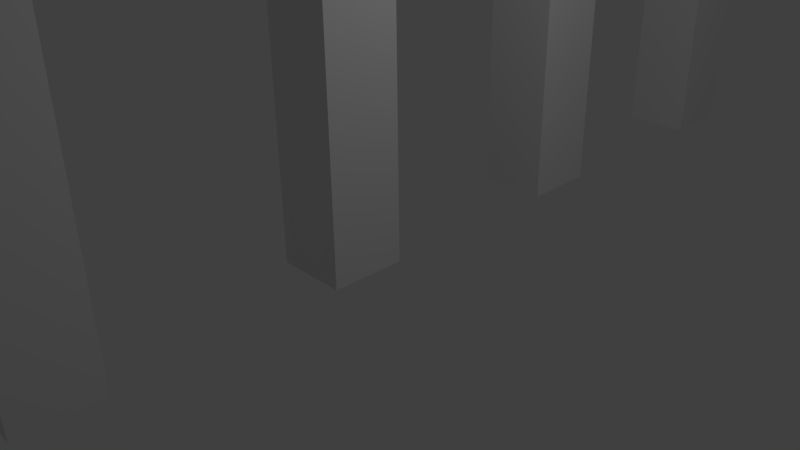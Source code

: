 # Source: justDakataThings.blend  (saved by Blender 2.74.0; exported with 4.5.12 LTS)
import bpy
from mathutils import Matrix  # noqa: F401  (used for matrix-valued properties, if any)

bpy.ops.wm.read_factory_settings(use_empty=True)
scene = bpy.context.scene
scene.name = 'Scene'

# ---- collections
col_collection_1 = bpy.data.collections.new('Collection 1'); scene.collection.children.link(col_collection_1)

# ---- materials (node trees are filled in below, after node groups)
mat_justdatakathings = bpy.data.materials.new('JustDatakaThings')
mat_justdatakathings.alpha_threshold = 0.0
mat_justdatakathings.use_transparent_shadow = False
mat_justdatakathings.roughness = 0.5

# ---- material node trees

# ---- world
world_world = bpy.data.worlds.new('World'); scene.world = world_world
world_world.color = (0.05088, 0.05088, 0.05088)
world_world.use_sun_shadow = False
world_world.sun_shadow_jitter_overblur = 0.0
world_world.cycles.sampling_method = 'MANUAL'
world_world.cycles.sample_map_resolution = 256

# ---- cameras
cam_camera = bpy.data.cameras.new('Camera')
cam_camera.clip_end = 100.0
cam_camera.lens = 35.0
cam_camera.sensor_width = 32.0
cam_camera.sensor_height = 18.0
cam_camera.ortho_scale = 7.314
cam_camera.dof.focus_distance = 0.0
cam_camera.dof.aperture_fstop = 128.0

# ---- lights
light_lamp = bpy.data.lights.new('Lamp', 'POINT')
light_lamp.transmission_factor = 0.0
light_lamp.cutoff_distance = 30.0
light_lamp.energy = 100.0
light_lamp.shadow_buffer_clip_start = 1.001
light_lamp.shadow_soft_size = 0.1
light_lamp.shadow_maximum_resolution = 0.006
light_lamp.use_absolute_resolution = True
light_lamp.cycles.use_multiple_importance_sampling = False

# ---- meshes
me_grid = bpy.data.meshes.new('Grid')
me_grid.from_pydata([(-50.66, -0.371, 1.034), (-50.66, -0.371, 7.76), (-51.69, -0.371, 7.76), (-51.69, -0.371, 1.032), (-51.69, -0.371, 0.001949), (-54.09, -0.371, 1.032), (-54.09, -0.371, 0.001949), (-48.67, -0.371, 1.027), (-48.67, -0.371, 7.76), (-49.71, -0.371, 7.76), (-49.71, -0.371, 1.028), (-45.59, -0.371, 1.029), (-45.59, -0.371, 7.76), (-46.62, -0.371, 7.76), (-46.62, -0.371, 1.031), (-48.66, -0.371, -0.001691), (-46.62, -0.371, -0.00169), (-43.31, -0.371, 4.362), (-43.31, -0.371, 6.728), (-44.34, -0.371, 6.728), (-44.35, -0.371, 4.362), (-40.34, -0.371, 6.728), (-41.37, -0.371, 6.728), (-41.37, -0.371, 7.758), (-43.31, -0.371, 7.76), (-43.31, -0.371, 3.332), (-41.38, -0.371, 3.329), (-41.38, -0.371, 4.362), (-36.42, -0.371, -0.002581), (-41.38, -0.371, 0.003496), (-41.38, -0.371, 1.031), (-40.35, -0.371, 1.031), (-40.34, -0.371, 3.326), (-37.45, -0.371, 6.692), (-44.37, -0.371, 1.033), (-43.34, -0.371, 1.033), (-43.34, -0.371, 0.002912), (-36.42, -0.371, 6.692), (-37.45, -0.371, -0.001365), (-39.59, -0.371, 6.692), (-34.28, -0.371, 7.722), (-34.28, -0.371, 6.692), (-39.59, -0.371, 7.724), (-27.94, -0.371, 7.755), (-37.45, -0.371, 7.723), (-36.42, -0.371, 7.723), (-20.86, -0.371, 6.717), (-28.98, -0.371, 7.754), (-21.89, -0.371, 6.717), (-24.99, -0.371, 6.717), (-27.94, -0.371, 6.719), (-24.99, -0.371, 7.748), (-27.94, -0.371, 1.012), (-23.96, -0.371, 6.717), (-28.98, -0.371, 6.721), (-20.86, -0.371, 0.01655), (-28.98, -0.371, 1.012), (-21.89, -0.371, 0.007433), (-24.99, -0.371, -0.02527), (-27.94, -0.371, -0.02372), (-24.99, -0.371, 1.005), (-23.96, -0.371, 1.003), (-28.98, -0.371, -0.02153), (-20.86, -0.371, 7.751), (-17.99, -0.371, 6.717), (-17.99, -0.371, 7.751), (-16.96, -0.371, 6.717), (-20.86, -0.371, 4.356), (-20.86, -0.371, 3.505), (-17.97, -0.371, 4.356), (-17.97, -0.371, 3.505), (-17.97, -0.371, 0.001935), (-16.96, -0.371, -0.0005009), (-14.93, -0.371, 7.982), (-13.9, -0.371, 7.982), (-14.93, -0.371, 0.001935), (-13.9, -0.371, -0.0005009), (-13.9, -0.371, 4.537), (-14.93, -0.371, 4.538), (-13.9, -0.371, 3.464), (-14.93, -0.371, 3.466), (-10.36, -0.371, 3.464), (-10.36, -0.371, 4.537), (-11.43, -0.371, 3.464), (-11.43, -0.371, 4.537), (-10.36, -0.371, 8.007), (-11.43, -0.371, 8.007), (-10.36, -0.371, -0.006492), (-11.43, -0.371, -0.006492), (-10.89, -0.371, 4.0), (-7.737, -0.371, 6.717), (-8.77, -0.371, 6.717), (-7.737, -0.371, 0.01655), (-8.77, -0.371, 0.007433), (-7.737, -0.371, 7.751), (-4.875, -0.371, 6.717), (-4.875, -0.371, 7.751), (-3.838, -0.371, 6.717), (-7.737, -0.371, 4.356), (-7.737, -0.371, 3.505), (-4.847, -0.371, 4.356), (-4.847, -0.371, 3.505), (-4.847, -0.371, 0.001935), (-3.838, -0.371, -0.0005009), (20.55, -0.371, 7.982), (0.1062, -0.371, -0.002581), (-0.9203, -0.371, 6.692), (0.1067, -0.371, 6.692), (-0.9259, -0.371, -0.001365), (-3.063, -0.371, 6.692), (2.243, -0.371, 7.722), (2.243, -0.371, 6.692), (-3.062, -0.371, 7.724), (-0.9196, -0.371, 7.723), (0.1072, -0.371, 7.723), (3.9, -0.371, 6.717), (2.866, -0.371, 6.717), (3.9, -0.371, 0.01655), (2.866, -0.371, 0.007433), (3.9, -0.371, 7.751), (6.762, -0.371, 6.717), (6.762, -0.371, 7.751), (7.798, -0.371, 6.717), (3.9, -0.371, 4.356), (3.9, -0.371, 3.505), (6.789, -0.371, 4.356), (6.789, -0.371, 3.505), (6.789, -0.371, 0.001935), (7.798, -0.371, -0.0005009), (19.52, -0.371, 7.982), (16.05, -0.371, -0.002581), (15.03, -0.371, 6.692), (16.05, -0.371, 6.692), (15.02, -0.371, -0.001365), (12.88, -0.371, 6.692), (18.19, -0.371, 7.722), (18.19, -0.371, 6.692), (12.88, -0.371, 7.724), (15.03, -0.371, 7.723), (16.05, -0.371, 7.723), (19.52, -0.371, 0.001935), (20.55, -0.371, -0.0005009), (20.55, -0.371, 4.537), (20.55, -0.371, 3.464), (23.02, -0.371, 3.464), (23.02, -0.371, 4.537), (24.1, -0.371, 8.007), (23.02, -0.371, 8.007), (24.09, -0.371, -0.006492), (23.02, -0.371, -0.006492), (28.67, -0.371, 3.887), (27.64, -0.371, 6.692), (28.67, -0.371, 6.692), (27.64, -0.371, 3.888), (25.5, -0.371, 6.692), (30.81, -0.371, 7.722), (30.81, -0.371, 6.692), (25.5, -0.371, 7.724), (27.65, -0.371, 7.723), (28.67, -0.371, 7.723), (31.54, -0.371, 7.982), (28.67, -0.371, 1.083), (27.64, -0.371, 1.083), (32.57, -0.371, 7.982), (30.81, -0.371, 1.083), (25.51, -0.371, 0.05297), (25.51, -0.371, 1.083), (30.81, -0.371, 0.05138), (28.67, -0.371, 0.05202), (27.64, -0.371, 0.05233), (31.54, -0.371, 0.001935), (32.57, -0.371, -0.0005009), (35.04, -0.371, -0.006492), (36.11, -0.371, 8.007), (35.04, -0.371, 8.007), (36.11, -0.371, -0.006492), (35.04, -0.371, 2.423), (32.57, -0.371, 5.596), (38.26, -0.371, 4.593), (39.33, -0.371, 8.007), (39.33, -0.371, 4.593), (42.89, -0.371, 8.007), (42.89, -0.371, 7.133), (39.33, -0.371, 7.132), (43.79, -0.371, 7.133), (38.26, -0.371, 7.131), (39.33, -0.371, -0.01136), (42.89, -0.371, 3.358), (42.89, -0.371, -0.01136), (42.89, -0.371, 0.8635), (39.33, -0.371, 0.864), (43.79, -0.371, 0.8635), (38.26, -0.371, 0.8648), (43.79, -0.371, 3.358), (42.89, -0.371, 4.268), (40.66, -0.371, 3.358), (40.66, -0.371, 4.268), (46.02, -0.371, 4.362), (46.02, -0.371, 6.728), (44.99, -0.371, 6.728), (44.98, -0.371, 4.362), (48.98, -0.371, 6.728), (47.96, -0.371, 6.728), (47.96, -0.371, 7.758), (46.02, -0.371, 7.76), (46.02, -0.371, 3.332), (47.95, -0.371, 3.329), (47.95, -0.371, 4.362), (47.95, -0.371, 0.003496), (47.95, -0.371, 1.031), (48.98, -0.371, 1.031), (48.98, -0.371, 3.326), (44.96, -0.371, 1.033), (45.99, -0.371, 1.033), (45.99, -0.371, 0.002912), (-50.66, 0.6116, 1.034), (-50.66, 0.6116, 7.76), (-51.69, 0.6116, 7.76), (-51.69, 0.6116, 1.032), (-51.69, 0.6116, 0.001949), (-54.09, 0.6116, 1.032), (-54.09, 0.6116, 0.001949), (-48.67, 0.6116, 1.027), (-48.67, 0.6116, 7.76), (-49.71, 0.6116, 7.76), (-49.71, 0.6116, 1.028), (-45.59, 0.6116, 1.029), (-45.59, 0.6116, 7.76), (-46.62, 0.6116, 7.76), (-46.62, 0.6116, 1.031), (-48.66, 0.6116, -0.001691), (-46.62, 0.6116, -0.00169), (-43.31, 0.6116, 4.362), (-43.31, 0.6116, 6.728), (-44.34, 0.6116, 6.728), (-44.35, 0.6116, 4.362), (-40.34, 0.6116, 6.728), (-41.37, 0.6116, 6.728), (-41.37, 0.6116, 7.758), (-43.31, 0.6116, 7.76), (-43.31, 0.6116, 3.332), (-41.38, 0.6116, 3.329), (-41.38, 0.6116, 4.362), (-36.42, 0.6116, -0.002581), (-41.38, 0.6116, 0.003496), (-41.38, 0.6116, 1.031), (-40.35, 0.6116, 1.031), (-40.34, 0.6116, 3.326), (-37.45, 0.6116, 6.692), (-44.37, 0.6116, 1.033), (-43.34, 0.6116, 1.033), (-43.34, 0.6116, 0.002912), (-36.42, 0.6116, 6.692), (-37.45, 0.6116, -0.001365), (-39.59, 0.6116, 6.692), (-34.28, 0.6116, 7.722), (-34.28, 0.6116, 6.692), (-39.59, 0.6116, 7.724), (-27.94, 0.6116, 7.755), (-37.45, 0.6116, 7.723), (-36.42, 0.6116, 7.723), (-20.86, 0.6116, 6.717), (-28.98, 0.6116, 7.754), (-21.89, 0.6116, 6.717), (-24.99, 0.6116, 6.717), (-27.94, 0.6116, 6.719), (-24.99, 0.6116, 7.748), (-27.94, 0.6116, 1.012), (-23.96, 0.6116, 6.717), (-28.98, 0.6116, 6.721), (-20.86, 0.6116, 0.01655), (-28.98, 0.6116, 1.012), (-21.89, 0.6116, 0.007433), (-24.99, 0.6116, -0.02527), (-27.94, 0.6116, -0.02372), (-24.99, 0.6116, 1.005), (-23.96, 0.6116, 1.003), (-28.98, 0.6116, -0.02153), (-20.86, 0.6116, 7.751), (-17.99, 0.6116, 6.717), (-17.99, 0.6116, 7.751), (-16.96, 0.6116, 6.717), (-20.86, 0.6116, 4.356), (-20.86, 0.6116, 3.505), (-17.97, 0.6116, 4.356), (-17.97, 0.6116, 3.505), (-17.97, 0.6116, 0.001935), (-16.96, 0.6116, -0.0005009), (-14.93, 0.6116, 7.982), (-13.9, 0.6116, 7.982), (-14.93, 0.6116, 0.001935), (-13.9, 0.6116, -0.0005009), (-13.9, 0.6116, 4.537), (-14.93, 0.6116, 4.538), (-13.9, 0.6116, 3.464), (-14.93, 0.6116, 3.466), (-10.36, 0.6116, 3.464), (-10.36, 0.6116, 4.537), (-11.43, 0.6116, 3.464), (-11.43, 0.6116, 4.537), (-10.36, 0.6116, 8.007), (-11.43, 0.6116, 8.007), (-10.36, 0.6116, -0.006492), (-11.43, 0.6116, -0.006492), (-10.89, 0.6116, 4.0), (-7.737, 0.6116, 6.717), (-8.77, 0.6116, 6.717), (-7.737, 0.6116, 0.01655), (-8.77, 0.6116, 0.007433), (-7.737, 0.6116, 7.751), (-4.875, 0.6116, 6.717), (-4.875, 0.6116, 7.751), (-3.838, 0.6116, 6.717), (-7.737, 0.6116, 4.356), (-7.737, 0.6116, 3.505), (-4.847, 0.6116, 4.356), (-4.847, 0.6116, 3.505), (-4.847, 0.6116, 0.001935), (-3.838, 0.6116, -0.0005009), (20.55, 0.6116, 7.982), (0.1062, 0.6116, -0.002581), (-0.9203, 0.6116, 6.692), (0.1067, 0.6116, 6.692), (-0.9259, 0.6116, -0.001365), (-3.063, 0.6116, 6.692), (2.243, 0.6116, 7.722), (2.243, 0.6116, 6.692), (-3.062, 0.6116, 7.724), (-0.9196, 0.6116, 7.723), (0.1072, 0.6116, 7.723), (3.9, 0.6116, 6.717), (2.866, 0.6116, 6.717), (3.9, 0.6116, 0.01655), (2.866, 0.6116, 0.007433), (3.9, 0.6116, 7.751), (6.762, 0.6116, 6.717), (6.762, 0.6116, 7.751), (7.798, 0.6116, 6.717), (3.9, 0.6116, 4.356), (3.9, 0.6116, 3.505), (6.789, 0.6116, 4.356), (6.789, 0.6116, 3.505), (6.789, 0.6116, 0.001935), (7.798, 0.6116, -0.0005009), (19.52, 0.6116, 7.982), (16.05, 0.6116, -0.002581), (15.03, 0.6116, 6.692), (16.05, 0.6116, 6.692), (15.02, 0.6116, -0.001365), (12.88, 0.6116, 6.692), (18.19, 0.6116, 7.722), (18.19, 0.6116, 6.692), (12.88, 0.6116, 7.724), (15.03, 0.6116, 7.723), (16.05, 0.6116, 7.723), (19.52, 0.6116, 0.001935), (20.55, 0.6116, -0.0005009), (20.55, 0.6116, 4.537), (20.55, 0.6116, 3.464), (23.02, 0.6116, 3.464), (23.02, 0.6116, 4.537), (24.1, 0.6116, 8.007), (23.02, 0.6116, 8.007), (24.09, 0.6116, -0.006492), (23.02, 0.6116, -0.006492), (28.67, 0.6116, 3.887), (27.64, 0.6116, 6.692), (28.67, 0.6116, 6.692), (27.64, 0.6116, 3.888), (25.5, 0.6116, 6.692), (30.81, 0.6116, 7.722), (30.81, 0.6116, 6.692), (25.5, 0.6116, 7.724), (27.65, 0.6116, 7.723), (28.67, 0.6116, 7.723), (31.54, 0.6116, 7.982), (28.67, 0.6116, 1.083), (27.64, 0.6116, 1.083), (32.57, 0.6116, 7.982), (30.81, 0.6116, 1.083), (25.51, 0.6116, 0.05297), (25.51, 0.6116, 1.083), (30.81, 0.6116, 0.05138), (28.67, 0.6116, 0.05202), (27.64, 0.6116, 0.05233), (31.54, 0.6116, 0.001935), (32.57, 0.6116, -0.0005009), (35.04, 0.6116, -0.006492), (36.11, 0.6116, 8.007), (35.04, 0.6116, 8.007), (36.11, 0.6116, -0.006492), (35.04, 0.6116, 2.423), (32.57, 0.6116, 5.596), (38.26, 0.6116, 4.593), (39.33, 0.6116, 8.007), (39.33, 0.6116, 4.593), (42.89, 0.6116, 8.007), (42.89, 0.6116, 7.133), (39.33, 0.6116, 7.132), (43.79, 0.6116, 7.133), (38.26, 0.6116, 7.131), (39.33, 0.6116, -0.01136), (42.89, 0.6116, 3.358), (42.89, 0.6116, -0.01136), (42.89, 0.6116, 0.8635), (39.33, 0.6116, 0.864), (43.79, 0.6116, 0.8635), (38.26, 0.6116, 0.8648), (43.79, 0.6116, 3.358), (42.89, 0.6116, 4.268), (40.66, 0.6116, 3.358), (40.66, 0.6116, 4.268), (46.02, 0.6116, 4.362), (46.02, 0.6116, 6.728), (44.99, 0.6116, 6.728), (44.98, 0.6116, 4.362), (48.98, 0.6116, 6.728), (47.96, 0.6116, 6.728), (47.96, 0.6116, 7.758), (46.02, 0.6116, 7.76), (46.02, 0.6116, 3.332), (47.95, 0.6116, 3.329), (47.95, 0.6116, 4.362), (47.95, 0.6116, 0.003496), (47.95, 0.6116, 1.031), (48.98, 0.6116, 1.031), (48.98, 0.6116, 3.326), (44.96, 0.6116, 1.033), (45.99, 0.6116, 1.033), (45.99, 0.6116, 0.002912)], [], [(4, 0, 3), (3, 5, 6, 4), (0, 1, 2, 3), (7, 8, 9, 10), (11, 12, 13, 14), (7, 10, 15), (14, 16, 11), (15, 16, 14, 7), (17, 18, 19, 20), (18, 24, 19), (18, 22, 23, 24), (22, 21, 23), (17, 20, 25), (26, 32, 27), (26, 30, 31, 32), (30, 29, 31), (30, 35, 36, 29), (35, 34, 36), (25, 26, 27, 17), (28, 37, 33, 38), (58, 61, 60), (33, 37, 45, 44), (37, 41, 40, 45), (39, 33, 44, 42), (59, 58, 60, 52), (49, 53, 51), (50, 49, 51, 43), (50, 43, 47, 54), (57, 55, 68, 67, 46, 48), (59, 52, 56, 62), (60, 61, 53, 49), (50, 54, 56, 52), (46, 63, 48), (46, 64, 65, 63), (65, 64, 66), (66, 64, 69, 70, 71, 72), (68, 70, 69, 67), (79, 80, 75, 76), (74, 73, 78, 77), (77, 78, 80, 79), (90, 94, 91), (79, 83, 84, 77), (93, 92, 99, 98, 90, 91), (82, 85, 86, 84), (83, 88, 87, 81), (82, 84, 83, 81, 89), (90, 95, 96, 94), (96, 95, 97), (97, 95, 100, 101, 102, 103), (99, 101, 100, 98), (105, 107, 106, 108), (106, 107, 114, 113), (107, 111, 110, 114), (109, 106, 113, 112), (115, 119, 116), (118, 117, 124, 123, 115, 116), (115, 120, 121, 119), (121, 120, 122), (122, 120, 125, 126, 127, 128), (124, 126, 125, 123), (130, 132, 131, 133), (131, 132, 139, 138), (132, 136, 135, 139), (134, 131, 138, 137), (142, 104, 129, 140, 141, 143), (143, 144, 145, 142), (146, 147, 145, 144, 149, 148), (150, 152, 151, 153), (151, 152, 159, 158), (152, 156, 155, 159), (154, 151, 158, 157), (153, 162, 161, 150), (161, 162, 169, 168), (162, 166, 165, 169), (164, 161, 168, 167), (163, 160, 170, 171, 177), (173, 174, 176, 172, 175), (176, 163, 177, 172), (179, 185, 178, 180, 183), (181, 179, 183, 182), (182, 184, 181), (188, 189, 190, 186), (189, 188, 191), (191, 193, 187, 189), (186, 190, 180, 178, 192), (193, 194, 187), (194, 196, 195, 187), (197, 198, 199, 200), (198, 204, 199), (198, 202, 203, 204), (202, 201, 203), (197, 200, 205), (206, 211, 207), (206, 209, 210, 211), (209, 208, 210), (209, 213, 214, 208), (213, 212, 214), (205, 206, 207, 197), (219, 218, 215), (218, 219, 221, 220), (215, 218, 217, 216), (222, 225, 224, 223), (226, 229, 228, 227), (222, 230, 225), (229, 226, 231), (230, 222, 229, 231), (232, 235, 234, 233), (233, 234, 239), (233, 239, 238, 237), (237, 238, 236), (232, 240, 235), (241, 242, 247), (241, 247, 246, 245), (245, 246, 244), (245, 244, 251, 250), (250, 251, 249), (240, 232, 242, 241), (243, 253, 248, 252), (273, 275, 276), (248, 259, 260, 252), (252, 260, 255, 256), (254, 257, 259, 248), (274, 267, 275, 273), (264, 266, 268), (265, 258, 266, 264), (265, 269, 262, 258), (272, 263, 261, 282, 283, 270), (274, 277, 271, 267), (275, 264, 268, 276), (265, 267, 271, 269), (261, 263, 278), (261, 278, 280, 279), (280, 281, 279), (281, 287, 286, 285, 284, 279), (283, 282, 284, 285), (294, 291, 290, 295), (289, 292, 293, 288), (292, 294, 295, 293), (305, 306, 309), (294, 292, 299, 298), (308, 306, 305, 313, 314, 307), (297, 299, 301, 300), (298, 296, 302, 303), (297, 304, 296, 298, 299), (305, 309, 311, 310), (311, 312, 310), (312, 318, 317, 316, 315, 310), (314, 313, 315, 316), (320, 323, 321, 322), (321, 328, 329, 322), (322, 329, 325, 326), (324, 327, 328, 321), (330, 331, 334), (333, 331, 330, 338, 339, 332), (330, 334, 336, 335), (336, 337, 335), (337, 343, 342, 341, 340, 335), (339, 338, 340, 341), (345, 348, 346, 347), (346, 353, 354, 347), (347, 354, 350, 351), (349, 352, 353, 346), (357, 358, 356, 355, 344, 319), (358, 357, 360, 359), (361, 363, 364, 359, 360, 362), (365, 368, 366, 367), (366, 373, 374, 367), (367, 374, 370, 371), (369, 372, 373, 366), (368, 365, 376, 377), (376, 383, 384, 377), (377, 384, 380, 381), (379, 382, 383, 376), (378, 392, 386, 385, 375), (388, 390, 387, 391, 389), (391, 387, 392, 378), (394, 398, 395, 393, 400), (396, 397, 398, 394), (397, 396, 399), (403, 401, 405, 404), (404, 406, 403), (406, 404, 402, 408), (401, 407, 393, 395, 405), (408, 402, 409), (409, 402, 410, 411), (412, 415, 414, 413), (413, 414, 419), (413, 419, 418, 417), (417, 418, 416), (412, 420, 415), (421, 422, 426), (421, 426, 425, 424), (424, 425, 423), (424, 423, 429, 428), (428, 429, 427), (420, 412, 422, 421), (140, 355, 356, 141), (39, 254, 248, 33), (209, 424, 428, 213), (197, 412, 413, 198), (11, 226, 227, 12), (100, 315, 313, 98), (161, 376, 365, 150), (46, 261, 279, 64), (141, 356, 358, 143), (32, 247, 242, 27), (122, 337, 336, 121), (12, 227, 228, 13), (95, 310, 315, 100), (84, 299, 292, 77), (183, 398, 397, 182), (65, 280, 278, 63), (170, 385, 386, 171), (142, 357, 319, 104), (31, 246, 247, 32), (123, 338, 330, 115), (102, 317, 318, 103), (79, 294, 298, 83), (179, 394, 400, 185), (166, 381, 380, 165), (49, 264, 275, 60), (26, 241, 245, 30), (116, 331, 333, 118), (13, 228, 229, 14), (101, 316, 317, 102), (199, 414, 415, 200), (180, 395, 398, 183), (66, 281, 280, 65), (167, 382, 379, 164), (56, 271, 277, 62), (129, 344, 355, 140), (15, 230, 231, 16), (103, 318, 312, 97), (202, 417, 416, 201), (93, 308, 307, 92), (67, 282, 261, 46), (165, 380, 384, 169), (145, 360, 357, 142), (29, 244, 246, 31), (105, 320, 322, 107), (85, 300, 301, 86), (184, 399, 396, 181), (48, 263, 272, 57), (50, 265, 264, 49), (143, 358, 359, 144), (35, 250, 249, 34), (124, 339, 341, 126), (204, 419, 414, 199), (10, 225, 230, 15), (82, 297, 300, 85), (185, 400, 393, 178), (168, 383, 382, 167), (125, 340, 338, 123), (203, 418, 419, 204), (108, 323, 320, 105), (86, 301, 299, 84), (183, 185, 400, 398), (162, 377, 381, 166), (53, 268, 266, 51), (146, 361, 362, 147), (27, 242, 232, 17), (120, 335, 340, 125), (198, 413, 417, 202), (16, 231, 226, 11), (106, 321, 323, 108), (88, 303, 302, 87), (68, 283, 285, 70), (169, 384, 383, 168), (147, 362, 360, 145), (127, 342, 343, 128), (14, 229, 222, 7), (111, 326, 325, 110), (83, 298, 303, 88), (186, 401, 403, 188), (69, 284, 282, 67), (164, 379, 376, 161), (51, 266, 258, 43), (149, 364, 363, 148), (126, 341, 342, 127), (36, 251, 244, 29), (201, 416, 418, 203), (112, 327, 324, 109), (17, 232, 233, 18), (87, 302, 296, 81), (64, 279, 284, 69), (144, 359, 364, 149), (128, 343, 337, 122), (34, 249, 251, 36), (205, 420, 421, 206), (110, 325, 329, 114), (89, 304, 297, 82), (189, 404, 405, 190), (153, 368, 377, 162), (71, 286, 287, 72), (148, 363, 361, 146), (130, 345, 347, 132), (30, 245, 250, 35), (192, 407, 401, 186), (92, 307, 314, 99), (163, 378, 375, 160), (70, 285, 286, 71), (150, 365, 367, 152), (200, 415, 420, 205), (19, 234, 235, 20), (113, 328, 327, 112), (191, 406, 408, 193), (0, 215, 216, 1), (171, 386, 392, 177), (72, 287, 281, 66), (59, 274, 273, 58), (38, 253, 243, 28), (133, 348, 345, 130), (22, 237, 236, 21), (107, 322, 326, 111), (4, 219, 215, 0), (81, 296, 304, 89), (74, 289, 288, 73), (172, 387, 390, 175), (58, 273, 276, 61), (33, 248, 253, 38), (131, 346, 348, 133), (114, 329, 328, 113), (1, 216, 217, 2), (94, 309, 306, 91), (188, 403, 406, 191), (75, 290, 291, 76), (173, 388, 389, 174), (151, 366, 368, 153), (47, 262, 269, 54), (136, 351, 350, 135), (211, 426, 422, 207), (24, 239, 234, 19), (109, 324, 321, 106), (3, 218, 220, 5), (190, 405, 407, 192), (76, 291, 294, 79), (177, 392, 387, 172), (52, 267, 265, 50), (156, 371, 370, 155), (41, 256, 255, 40), (137, 352, 349, 134), (210, 425, 426, 211), (23, 238, 239, 24), (90, 305, 310, 95), (80, 295, 290, 75), (60, 275, 267, 52), (157, 372, 369, 154), (42, 257, 254, 39), (135, 350, 354, 139), (206, 421, 424, 209), (18, 233, 237, 22), (6, 221, 219, 4), (96, 311, 309, 94), (178, 393, 407, 192), (77, 292, 289, 74), (175, 390, 388, 173), (54, 269, 271, 56), (155, 370, 374, 159), (40, 255, 260, 45), (118, 333, 332, 117), (5, 220, 221, 6), (190, 405, 395, 180), (73, 288, 293, 78), (174, 389, 391, 176), (138, 353, 352, 137), (208, 423, 425, 210), (21, 236, 238, 23), (117, 332, 339, 124), (97, 312, 311, 96), (187, 402, 404, 189), (62, 277, 274, 59), (158, 373, 372, 157), (44, 259, 257, 42), (132, 347, 351, 136), (213, 428, 427, 212), (25, 240, 241, 26), (2, 217, 218, 3), (98, 313, 305, 90), (176, 391, 378, 163), (61, 276, 268, 53), (152, 367, 371, 156), (37, 252, 256, 41), (139, 354, 353, 138), (119, 334, 331, 116), (91, 306, 308, 93), (193, 408, 409, 194), (7, 222, 223, 8), (78, 293, 295, 80), (160, 375, 385, 170), (55, 270, 283, 68), (159, 374, 373, 158), (45, 260, 259, 44), (134, 349, 346, 131), (207, 422, 412, 197), (28, 243, 252, 37), (196, 411, 410, 195), (8, 223, 224, 9), (182, 397, 399, 184), (154, 369, 366, 151), (57, 272, 270, 55), (214, 429, 423, 208), (115, 330, 335, 120), (20, 235, 240, 25), (194, 409, 411, 196), (63, 278, 263, 48), (104, 319, 344, 129), (43, 258, 262, 47), (212, 427, 429, 214), (121, 336, 334, 119), (195, 410, 402, 187), (9, 224, 225, 10), (99, 314, 316, 101), (181, 396, 394, 179)])
_uv = me_grid.uv_layers.new(name='UVMap')
_uv.uv.foreach_set('vector', [0.9024, 0.7672, 0.9277, 0.7926, 0.9024, 0.7925, 0.9024, 0.7925, 0.8435, 0.7925, 0.8435, 0.7672, 0.9024, 0.7672, 0.9277, 0.7926, 0.9277, 0.9577, 0.9024, 0.9577, 0.9024, 0.7925, 0.779, 0.02526, 0.7788, 0.1906, 0.7535, 0.1906, 0.7535, 0.02528, 0.8545, 0.02531, 0.8545, 0.1906, 0.8292, 0.1906, 0.8291, 0.02534, 0.779, 0.02526, 0.7535, 0.02528, 0.7792, 0.0, 0.8291, 0.02534, 0.8291, 1.251e-08, 0.8545, 0.02531, 0.7792, 0.0, 0.8291, 1.251e-08, 0.8291, 0.02534, 0.779, 0.02526, 0.8694, 0.6838, 0.8694, 0.7419, 0.844, 0.7419, 0.844, 0.6838, 0.8694, 0.7419, 0.8694, 0.7672, 0.844, 0.7419, 0.8694, 0.7419, 0.9169, 0.7419, 0.9169, 0.7672, 0.8694, 0.7672, 0.9169, 0.7419, 0.9421, 0.742, 0.9169, 0.7672, 0.8694, 0.6838, 0.844, 0.6838, 0.8694, 0.6585, 0.9169, 0.6585, 0.9422, 0.6584, 0.9169, 0.6839, 0.9169, 0.6585, 0.9169, 0.6021, 0.9422, 0.6021, 0.9422, 0.6584, 0.9169, 0.6021, 0.9169, 0.5769, 0.9422, 0.6021, 0.9169, 0.6021, 0.8687, 0.6021, 0.8687, 0.5768, 0.9169, 0.5769, 0.8687, 0.6021, 0.8435, 0.6021, 0.8687, 0.5768, 0.8694, 0.6585, 0.9169, 0.6585, 0.9169, 0.6839, 0.8694, 0.6838, 0.3381, 0.1969, 0.3381, 0.3612, 0.3129, 0.3612, 0.3128, 0.1969, 0.2857, 0.5775, 0.2603, 0.5523, 0.2857, 0.5522, 0.3129, 0.3612, 0.3381, 0.3612, 0.3381, 0.3865, 0.3129, 0.3865, 0.3381, 0.3612, 0.3905, 0.3612, 0.3905, 0.3865, 0.3381, 0.3865, 0.2603, 0.3612, 0.3129, 0.3612, 0.3129, 0.3865, 0.2603, 0.3865, 0.3579, 0.5775, 0.2857, 0.5775, 0.2857, 0.5522, 0.3579, 0.552, 0.2857, 0.412, 0.2603, 0.412, 0.2857, 0.3867, 0.3579, 0.4119, 0.2857, 0.412, 0.2857, 0.3867, 0.3579, 0.3865, 0.3579, 0.4119, 0.3579, 0.3865, 0.3834, 0.3865, 0.3835, 0.4119, 0.5207, 0.1964, 0.546, 0.1966, 0.546, 0.2823, 0.546, 0.3032, 0.546, 0.3611, 0.5207, 0.3611, 0.3579, 0.5775, 0.3579, 0.552, 0.3834, 0.552, 0.3835, 0.5774, 0.2857, 0.5522, 0.2603, 0.5523, 0.2603, 0.412, 0.2857, 0.412, 0.3579, 0.4119, 0.3835, 0.4119, 0.3834, 0.552, 0.3579, 0.552, 0.546, 0.3611, 0.546, 0.3865, 0.5207, 0.3611, 0.546, 0.3611, 0.6162, 0.3611, 0.6162, 0.3865, 0.546, 0.3865, 0.6162, 0.3865, 0.6162, 0.3611, 0.6416, 0.3611, 0.6416, 0.3611, 0.6162, 0.3611, 0.6169, 0.3032, 0.6169, 0.2823, 0.6169, 0.1963, 0.6416, 0.1962, 0.546, 0.2823, 0.6169, 0.2823, 0.6169, 0.3032, 0.546, 0.3032, 0.8181, 0.6883, 0.8435, 0.6883, 0.8434, 0.7733, 0.8181, 0.7734, 0.8181, 0.5774, 0.8435, 0.5774, 0.8435, 0.662, 0.8181, 0.662, 0.8181, 0.662, 0.8435, 0.662, 0.8435, 0.6883, 0.8181, 0.6883, 0.02535, 0.7398, 0.02535, 0.7652, 0.0, 0.7398, 0.8181, 0.6883, 0.7575, 0.6883, 0.7575, 0.662, 0.8181, 0.662, 0.0, 0.5751, 0.02535, 0.5753, 0.02535, 0.661, 0.02535, 0.6819, 0.02535, 0.7398, 0.0, 0.7398, 0.7312, 0.662, 0.7312, 0.5768, 0.7575, 0.5768, 0.7575, 0.662, 0.7575, 0.6883, 0.7575, 0.7736, 0.7312, 0.7736, 0.7312, 0.6883, 0.7312, 0.662, 0.7575, 0.662, 0.7575, 0.6883, 0.7312, 0.6883, 0.7444, 0.6752, 0.02535, 0.7398, 0.09557, 0.7398, 0.09557, 0.7652, 0.02535, 0.7652, 0.09557, 0.7652, 0.09557, 0.7398, 0.121, 0.7398, 0.121, 0.7398, 0.09557, 0.7398, 0.09623, 0.6819, 0.09623, 0.661, 0.09623, 0.575, 0.121, 0.5749, 0.02535, 0.661, 0.09623, 0.661, 0.09623, 0.6819, 0.02535, 0.6819, 0.4683, 0.1969, 0.4682, 0.3612, 0.443, 0.3612, 0.443, 0.1969, 0.443, 0.3612, 0.4682, 0.3612, 0.4682, 0.3865, 0.4431, 0.3865, 0.4682, 0.3612, 0.5207, 0.3612, 0.5206, 0.3865, 0.4682, 0.3865, 0.3905, 0.3612, 0.443, 0.3612, 0.4431, 0.3865, 0.3905, 0.3865, 0.6529, 0.5514, 0.6529, 0.5768, 0.6276, 0.5514, 0.6276, 0.3867, 0.6529, 0.3869, 0.6529, 0.4726, 0.6529, 0.4935, 0.6529, 0.5514, 0.6276, 0.5514, 0.6529, 0.5514, 0.7231, 0.5514, 0.7231, 0.5768, 0.6529, 0.5768, 0.7231, 0.5768, 0.7231, 0.5514, 0.7485, 0.5514, 0.7485, 0.5514, 0.7231, 0.5514, 0.7238, 0.4935, 0.7238, 0.4726, 0.7238, 0.3866, 0.7485, 0.3865, 0.6529, 0.4726, 0.7238, 0.4726, 0.7238, 0.4935, 0.6529, 0.4935, 0.4792, 0.0, 0.4792, 0.1643, 0.454, 0.1643, 0.4539, 2.225e-05, 0.454, 0.1643, 0.4792, 0.1643, 0.4792, 0.1897, 0.454, 0.1897, 0.4792, 0.1643, 0.5316, 0.1644, 0.5316, 0.1897, 0.4792, 0.1897, 0.4014, 0.1643, 0.454, 0.1643, 0.454, 0.1897, 0.4014, 0.1897, 0.4595, 0.6627, 0.4595, 0.5781, 0.485, 0.5781, 0.4849, 0.774, 0.4595, 0.7741, 0.4595, 0.689, 0.4595, 0.689, 0.399, 0.689, 0.399, 0.6627, 0.4595, 0.6627, 0.3727, 0.5775, 0.399, 0.5775, 0.399, 0.6627, 0.399, 0.689, 0.399, 0.7742, 0.3727, 0.7742, 0.07775, 0.4807, 0.07775, 0.5495, 0.05256, 0.5496, 0.05243, 0.4807, 0.05256, 0.5496, 0.07775, 0.5495, 0.07777, 0.5749, 0.05259, 0.5749, 0.07775, 0.5495, 0.1302, 0.5495, 0.1302, 0.5748, 0.07777, 0.5749, 4.679e-08, 0.5496, 0.05256, 0.5496, 0.05259, 0.5749, 4.057e-05, 0.5749, 0.05243, 0.4807, 0.05242, 0.4119, 0.07762, 0.4119, 0.07775, 0.4807, 0.07762, 0.4119, 0.05242, 0.4119, 0.0524, 0.3866, 0.07759, 0.3865, 0.05242, 0.4119, 1.076e-05, 0.4119, 0.0, 0.3866, 0.0524, 0.3866, 0.1302, 0.4118, 0.07762, 0.4119, 0.07759, 0.3865, 0.1301, 0.3865, 0.2079, 0.5755, 0.2333, 0.5755, 0.2332, 0.7714, 0.2079, 0.7715, 0.2079, 0.6341, 0.121, 0.5749, 0.1473, 0.5749, 0.1473, 0.712, 0.1473, 0.7717, 0.121, 0.7717, 0.1473, 0.712, 0.2079, 0.5755, 0.2079, 0.6341, 0.1473, 0.7717, 0.162, 0.1969, 0.1356, 0.1754, 0.1356, 0.113, 0.1619, 0.113, 0.162, 0.1754, 0.2494, 0.1969, 0.162, 0.1969, 0.162, 0.1754, 0.2494, 0.1754, 0.2494, 0.1754, 0.2712, 0.1754, 0.2494, 0.1969, 0.2494, 1.143e-10, 0.2494, 0.02148, 0.162, 0.02149, 0.162, 0.0, 0.2494, 0.02148, 0.2494, 1.143e-10, 0.2712, 0.02148, 0.2712, 0.02148, 0.2712, 0.08271, 0.2494, 0.08271, 0.2494, 0.02148, 0.162, 0.0, 0.162, 0.02149, 0.1619, 0.113, 0.1356, 0.113, 0.1356, 0.02151, 0.2712, 0.08271, 0.2494, 0.1051, 0.2494, 0.08271, 0.2494, 0.1051, 0.1945, 0.1051, 0.1945, 0.08271, 0.2494, 0.08271, 0.02587, 0.8722, 0.02587, 0.9303, 0.0005276, 0.9303, 0.0005289, 0.8722, 0.02587, 0.9303, 0.02592, 0.9556, 0.0005276, 0.9303, 0.02587, 0.9303, 0.07342, 0.9303, 0.07341, 0.9556, 0.02592, 0.9556, 0.07342, 0.9303, 0.09863, 0.9304, 0.07341, 0.9556, 0.02587, 0.8722, 0.0005289, 0.8722, 0.0259, 0.8469, 0.07338, 0.8469, 0.09869, 0.8469, 0.07338, 0.8723, 0.07338, 0.8469, 0.07341, 0.7905, 0.09869, 0.7905, 0.09869, 0.8469, 0.07341, 0.7905, 0.07343, 0.7653, 0.09869, 0.7905, 0.07341, 0.7905, 0.02521, 0.7905, 0.02522, 0.7652, 0.07343, 0.7653, 0.02521, 0.7905, 0.0, 0.7905, 0.02522, 0.7652, 0.0259, 0.8469, 0.07338, 0.8469, 0.07338, 0.8723, 0.02587, 0.8722, 0.9202, 0.3867, 0.9202, 0.3614, 0.9455, 0.3613, 0.9202, 0.3614, 0.9202, 0.3867, 0.8613, 0.3867, 0.8613, 0.3614, 0.9455, 0.3613, 0.9202, 0.3614, 0.9202, 0.1962, 0.9455, 0.1962, 0.728, 0.02526, 0.7535, 0.02528, 0.7535, 0.1906, 0.7282, 0.1906, 0.6526, 0.02531, 0.6779, 0.02534, 0.6778, 0.1906, 0.6526, 0.1906, 0.728, 0.02526, 0.7278, 0.0, 0.7535, 0.02528, 0.6779, 0.02534, 0.6526, 0.02531, 0.6779, 2.279e-08, 0.7278, 0.0, 0.728, 0.02526, 0.6779, 0.02534, 0.6779, 2.279e-08, 0.7885, 0.2796, 0.7632, 0.2796, 0.7632, 0.2215, 0.7885, 0.2215, 0.7885, 0.2215, 0.7632, 0.2215, 0.7886, 0.1962, 0.7885, 0.2215, 0.7886, 0.1962, 0.836, 0.1962, 0.8361, 0.2215, 0.8361, 0.2215, 0.836, 0.1962, 0.8613, 0.2215, 0.7885, 0.2796, 0.7885, 0.3049, 0.7632, 0.2796, 0.836, 0.3049, 0.836, 0.2796, 0.8613, 0.305, 0.836, 0.3049, 0.8613, 0.305, 0.8613, 0.3613, 0.836, 0.3614, 0.836, 0.3614, 0.8613, 0.3613, 0.8361, 0.3866, 0.836, 0.3614, 0.8361, 0.3866, 0.7879, 0.3866, 0.7878, 0.3613, 0.7878, 0.3613, 0.7879, 0.3866, 0.7626, 0.3613, 0.7885, 0.3049, 0.7885, 0.2796, 0.836, 0.2796, 0.836, 0.3049, 0.1825, 0.1969, 0.2079, 0.1969, 0.2078, 0.3612, 0.1826, 0.3612, 0.4088, 0.3865, 0.4088, 0.4118, 0.3835, 0.4118, 0.2078, 0.3612, 0.2078, 0.3865, 0.1826, 0.3865, 0.1826, 0.3612, 0.1826, 0.3612, 0.1826, 0.3865, 0.1302, 0.3865, 0.1302, 0.3612, 0.2603, 0.3612, 0.2603, 0.3865, 0.2078, 0.3865, 0.2078, 0.3612, 0.481, 0.3865, 0.481, 0.412, 0.4088, 0.4118, 0.4088, 0.3865, 0.4088, 0.552, 0.4088, 0.5773, 0.3835, 0.552, 0.481, 0.5521, 0.481, 0.5775, 0.4088, 0.5773, 0.4088, 0.552, 0.481, 0.5521, 0.5066, 0.5521, 0.5065, 0.5775, 0.481, 0.5775, 0.5066, 0.5766, 0.5066, 0.4119, 0.5319, 0.4119, 0.5319, 0.4699, 0.5319, 0.4908, 0.5319, 0.5764, 0.481, 0.3865, 0.5066, 0.3866, 0.5065, 0.412, 0.481, 0.412, 0.4088, 0.4118, 0.4088, 0.552, 0.3835, 0.552, 0.3835, 0.4118, 0.481, 0.5521, 0.481, 0.412, 0.5065, 0.412, 0.5066, 0.5521, 0.5319, 0.4119, 0.5066, 0.4119, 0.5319, 0.3865, 0.5319, 0.4119, 0.5319, 0.3865, 0.6021, 0.3865, 0.6021, 0.4119, 0.6021, 0.3865, 0.6276, 0.4119, 0.6021, 0.4119, 0.6276, 0.4119, 0.6276, 0.5768, 0.6028, 0.5768, 0.6028, 0.4908, 0.6028, 0.4699, 0.6021, 0.4119, 0.5319, 0.4908, 0.5319, 0.4699, 0.6028, 0.4699, 0.6028, 0.4908, 0.6443, 0.6883, 0.6443, 0.7734, 0.6189, 0.7733, 0.6189, 0.6883, 0.6443, 0.5774, 0.6443, 0.662, 0.6189, 0.662, 0.6189, 0.5774, 0.6443, 0.662, 0.6443, 0.6883, 0.6189, 0.6883, 0.6189, 0.662, 0.5569, 0.02539, 0.5316, 0.02539, 0.5569, 0.0, 0.6443, 0.6883, 0.6443, 0.662, 0.7048, 0.662, 0.7048, 0.6883, 0.5316, 0.1901, 0.5316, 0.02539, 0.5569, 0.02539, 0.5569, 0.08336, 0.5569, 0.1042, 0.5569, 0.1899, 0.7312, 0.662, 0.7048, 0.662, 0.7048, 0.5768, 0.7312, 0.5768, 0.7048, 0.6883, 0.7311, 0.6883, 0.7311, 0.7736, 0.7048, 0.7736, 0.7312, 0.662, 0.718, 0.6752, 0.7311, 0.6883, 0.7048, 0.6883, 0.7048, 0.662, 0.5569, 0.02539, 0.5569, 0.0, 0.6271, 0.0, 0.6271, 0.02539, 0.6271, 0.0, 0.6526, 0.02539, 0.6271, 0.02539, 0.6526, 0.02539, 0.6526, 0.1903, 0.6278, 0.1902, 0.6278, 0.1042, 0.6278, 0.08336, 0.6271, 0.02539, 0.5569, 0.1042, 0.5569, 0.08336, 0.6278, 0.08336, 0.6278, 0.1042, 0.3236, 0.0, 0.3489, 2.225e-05, 0.3489, 0.1643, 0.3237, 0.1643, 0.3489, 0.1643, 0.3488, 0.1897, 0.3237, 0.1897, 0.3237, 0.1643, 0.3237, 0.1643, 0.3237, 0.1897, 0.2713, 0.1897, 0.2712, 0.1644, 0.4014, 0.1643, 0.4014, 0.1897, 0.3488, 0.1897, 0.3489, 0.1643, 0.667, 0.2216, 0.6416, 0.2216, 0.667, 0.1962, 0.6416, 0.3863, 0.6416, 0.2216, 0.667, 0.2216, 0.667, 0.2796, 0.667, 0.3005, 0.667, 0.3861, 0.667, 0.2216, 0.667, 0.1962, 0.7372, 0.1962, 0.7372, 0.2216, 0.7372, 0.1962, 0.7626, 0.2216, 0.7372, 0.2216, 0.7626, 0.2216, 0.7626, 0.3865, 0.7379, 0.3865, 0.7379, 0.3005, 0.7379, 0.2796, 0.7372, 0.2216, 0.667, 0.3005, 0.667, 0.2796, 0.7379, 0.2796, 0.7379, 0.3005, 0.05238, 0.1969, 0.07769, 0.1969, 0.07761, 0.3612, 0.05241, 0.3612, 0.07761, 0.3612, 0.0776, 0.3865, 0.05241, 0.3865, 0.05241, 0.3612, 0.05241, 0.3612, 0.05241, 0.3865, 7.58e-06, 0.3865, 0.0, 0.3612, 0.1302, 0.3612, 0.1301, 0.3865, 0.0776, 0.3865, 0.07761, 0.3612, 0.2858, 0.6627, 0.2858, 0.689, 0.2858, 0.7741, 0.2604, 0.774, 0.2603, 0.5781, 0.2858, 0.5781, 0.2858, 0.689, 0.2858, 0.6627, 0.3463, 0.6627, 0.3463, 0.689, 0.3727, 0.5775, 0.3726, 0.7742, 0.3463, 0.7742, 0.3463, 0.689, 0.3463, 0.6627, 0.3463, 0.5775, 0.1826, 0.4807, 0.2079, 0.4807, 0.2078, 0.5496, 0.1826, 0.5495, 0.2078, 0.5496, 0.2078, 0.5749, 0.1826, 0.5749, 0.1826, 0.5495, 0.1826, 0.5495, 0.1826, 0.5749, 0.1302, 0.5748, 0.1302, 0.5495, 0.2603, 0.5496, 0.2603, 0.5749, 0.2078, 0.5749, 0.2078, 0.5496, 0.2079, 0.4807, 0.1826, 0.4807, 0.1827, 0.4119, 0.2079, 0.4119, 0.1827, 0.4119, 0.1828, 0.3865, 0.2079, 0.3866, 0.2079, 0.4119, 0.2079, 0.4119, 0.2079, 0.3866, 0.2603, 0.3866, 0.2603, 0.4119, 0.1302, 0.4118, 0.1302, 0.3865, 0.1828, 0.3865, 0.1827, 0.4119, 0.532, 0.5774, 0.532, 0.636, 0.532, 0.7734, 0.5066, 0.7733, 0.5066, 0.5774, 0.6189, 0.5768, 0.6188, 0.7736, 0.5925, 0.7736, 0.5925, 0.7139, 0.5925, 0.5768, 0.5925, 0.7139, 0.5925, 0.7736, 0.532, 0.636, 0.532, 0.5774, 0.1093, 0.1969, 0.1093, 0.1754, 0.1093, 0.113, 0.1356, 0.113, 0.1356, 0.1754, 0.02187, 0.1969, 0.02187, 0.1754, 0.1093, 0.1754, 0.1093, 0.1969, 0.02187, 0.1754, 0.02187, 0.1969, 0.0, 0.1754, 0.02187, 8.048e-09, 0.1093, 0.0, 0.1093, 0.02149, 0.02187, 0.02148, 0.02187, 0.02148, 0.0, 0.02148, 0.02187, 8.048e-09, 0.0, 0.02148, 0.02187, 0.02148, 0.02187, 0.08271, 0.0, 0.08271, 0.1093, 0.0, 0.1356, 0.02151, 0.1356, 0.113, 0.1093, 0.113, 0.1093, 0.02149, 0.0, 0.08271, 0.02187, 0.08271, 0.02187, 0.1051, 0.02187, 0.1051, 0.02187, 0.08271, 0.07679, 0.08271, 0.07679, 0.1051, 0.8803, 0.0834, 0.855, 0.08344, 0.855, 0.02533, 0.8803, 0.02533, 0.8803, 0.02533, 0.855, 0.02533, 0.8804, 0.0, 0.8803, 0.02533, 0.8804, 0.0, 0.9279, 6.204e-06, 0.9279, 0.0253, 0.9279, 0.0253, 0.9279, 6.204e-06, 0.9531, 0.02529, 0.8803, 0.0834, 0.8804, 0.1087, 0.855, 0.08344, 0.9278, 0.1087, 0.9278, 0.08337, 0.9531, 0.1088, 0.9278, 0.1087, 0.9531, 0.1088, 0.9531, 0.1651, 0.9279, 0.1651, 0.9279, 0.1651, 0.9531, 0.1651, 0.9279, 0.1904, 0.9279, 0.1651, 0.9279, 0.1904, 0.8797, 0.1904, 0.8797, 0.1651, 0.8797, 0.1651, 0.8797, 0.1904, 0.8545, 0.1651, 0.8804, 0.1087, 0.8803, 0.0834, 0.9278, 0.08337, 0.9278, 0.1087, 0.7286, 0.9424, 0.7286, 0.9183, 0.7465, 0.9183, 0.7465, 0.9424, 0.2333, 0.9619, 0.2574, 0.9619, 0.2574, 0.9992, 0.2333, 0.9992, 0.9173, 0.5176, 0.9414, 0.5176, 0.9414, 0.5523, 0.9173, 0.5523, 0.9277, 0.9571, 0.9518, 0.9571, 0.9518, 0.9994, 0.9277, 0.9994, 0.6994, 0.7736, 0.7235, 0.7736, 0.7235, 0.8939, 0.6994, 0.8939, 0.9655, 0.4208, 0.9896, 0.4208, 0.9896, 0.4718, 0.9655, 0.4718, 0.5014, 0.8745, 0.4773, 0.8745, 0.4773, 0.8244, 0.5014, 0.8244, 0.9696, 0.246, 0.9937, 0.246, 0.9937, 0.2958, 0.9696, 0.2958, 0.9759, 0.8911, 0.9518, 0.8911, 0.9518, 0.8292, 0.9759, 0.8292, 0.7712, 0.9297, 0.7471, 0.9297, 0.7471, 0.8938, 0.7712, 0.8938, 0.7968, 0.4567, 0.7726, 0.4567, 0.7726, 0.4208, 0.7968, 0.4208, 0.876, 0.4113, 0.876, 0.3871, 0.8942, 0.3871, 0.8942, 0.4113, 0.5789, 0.9569, 0.603, 0.9569, 0.603, 0.9998, 0.5789, 0.9998, 0.0, 0.9556, 0.0241, 0.9556, 0.0241, 0.9992, 6.58e-09, 0.9992, 0.9277, 0.7859, 0.9518, 0.7859, 0.9518, 0.8479, 0.9277, 0.8479, 0.2574, 0.9619, 0.2333, 0.9619, 0.2333, 0.9114, 0.2574, 0.9114, 0.7465, 0.9424, 0.7465, 0.9665, 0.7286, 0.9665, 0.7286, 0.9424, 0.1451, 0.9149, 0.1692, 0.9149, 0.1692, 0.9765, 0.1451, 0.9765, 0.7712, 0.9707, 0.7471, 0.9707, 0.7471, 0.9297, 0.7712, 0.9297, 0.6512, 0.9572, 0.6753, 0.9572, 0.6753, 0.9994, 0.6512, 0.9994, 0.7646, 0.9707, 0.7646, 0.9948, 0.7471, 0.9948, 0.7471, 0.9707, 0.0241, 0.9556, 0.04821, 0.9556, 0.04821, 0.9986, 0.0241, 0.9986, 0.9173, 0.4837, 0.9414, 0.4837, 0.9414, 0.5176, 0.9173, 0.5176, 0.09869, 0.8376, 0.09869, 0.8135, 0.1172, 0.8135, 0.1172, 0.8376, 0.405, 0.8769, 0.3809, 0.8769, 0.3809, 0.7742, 0.405, 0.7742, 0.9773, 0.1957, 0.9531, 0.1957, 0.9531, 0.1544, 0.9773, 0.1544, 0.6271, 0.7736, 0.6512, 0.7736, 0.6512, 0.8942, 0.6271, 0.8942, 0.5789, 0.8945, 0.5548, 0.8945, 0.5548, 0.7736, 0.5789, 0.7736, 0.6512, 0.8942, 0.6753, 0.8942, 0.6753, 0.9572, 0.6512, 0.9572, 0.9696, 0.2745, 0.9455, 0.2745, 0.9455, 0.232, 0.9696, 0.232, 0.3327, 0.8409, 0.3568, 0.8409, 0.3568, 0.8863, 0.3327, 0.8863, 0.7485, 0.5409, 0.7726, 0.5409, 0.7726, 0.5768, 0.7485, 0.5768, 0.8393, 0.3871, 0.8393, 0.4113, 0.8209, 0.4113, 0.8209, 0.3871, 0.5307, 0.7921, 0.5066, 0.7921, 0.5066, 0.7736, 0.5307, 0.7736, 0.2574, 0.8755, 0.2333, 0.8755, 0.2333, 0.732, 0.2574, 0.732, 0.8435, 0.9651, 0.8194, 0.9651, 0.8194, 0.9296, 0.8435, 0.9296, 0.8209, 0.5768, 0.7968, 0.5768, 0.7968, 0.4567, 0.8209, 0.4567, 0.9531, 0.03372, 0.9773, 0.03372, 0.9773, 0.0516, 0.9531, 0.0516, 0.7286, 0.9183, 0.7286, 0.8942, 0.7467, 0.8942, 0.7467, 0.9183, 0.8435, 0.9577, 0.8676, 0.9577, 0.8676, 0.9999, 0.8435, 0.9999, 0.4773, 0.9669, 0.4532, 0.9669, 0.4532, 0.9298, 0.4773, 0.9298, 0.9937, 0.3842, 0.9696, 0.3842, 0.9696, 0.3407, 0.9937, 0.3407, 0.3086, 0.9281, 0.3327, 0.9281, 0.3327, 0.9639, 0.3086, 0.9639, 0.2845, 0.7742, 0.3086, 0.7742, 0.3086, 0.8939, 0.2845, 0.8939, 0.485, 0.6499, 0.485, 0.6258, 0.5039, 0.6258, 0.5039, 0.6499, 0.8209, 0.4178, 0.7968, 0.4178, 0.7968, 0.3871, 0.8209, 0.3871, 0.6512, 0.7736, 0.6753, 0.7736, 0.6753, 0.8942, 0.6512, 0.8942, 0.9531, 0.1032, 0.9773, 0.1032, 0.9773, 0.1544, 0.9531, 0.1544, 0.07231, 0.9986, 0.04821, 0.9986, 0.04821, 0.9556, 0.07231, 0.9556, 0.8932, 0.5555, 0.9173, 0.5555, 0.9173, 0.5737, 0.8932, 0.5737, 0.9663, 0.5768, 0.9904, 0.5768, 0.9904, 0.6271, 0.9663, 0.6271, 0.2845, 0.9298, 0.2603, 0.9298, 0.2603, 0.8939, 0.2845, 0.8939, 0.2574, 0.6109, 0.2333, 0.6109, 0.2333, 0.5749, 0.2574, 0.5749, 0.1692, 0.9136, 0.1933, 0.9136, 0.1933, 0.9757, 0.1692, 0.9757, 0.8209, 0.4208, 0.845, 0.4208, 0.845, 0.4664, 0.8209, 0.4664, 0.4773, 0.9119, 0.4532, 0.9119, 0.4532, 0.8746, 0.4773, 0.8746, 0.9655, 0.4718, 0.9896, 0.4718, 0.9896, 0.5228, 0.9655, 0.5228, 0.2845, 0.964, 0.2603, 0.964, 0.2603, 0.9298, 0.2845, 0.9298, 0.4773, 0.9912, 0.4773, 0.9671, 0.4952, 0.9671, 0.4952, 0.9912, 0.5548, 0.9739, 0.5307, 0.9739, 0.5307, 0.9115, 0.5548, 0.9115, 0.9277, 0.7859, 0.9277, 0.7672, 0.9518, 0.7672, 0.9518, 0.7859, 0.3809, 0.9977, 0.3568, 0.9977, 0.3568, 0.96, 0.3809, 0.96, 0.5307, 0.8757, 0.5548, 0.8757, 0.5548, 0.9115, 0.5307, 0.9115, 0.485, 0.6258, 0.485, 0.6016, 0.5039, 0.6016, 0.5039, 0.6258, 0.7235, 0.9983, 0.6994, 0.9983, 0.6994, 0.9641, 0.7235, 0.9641, 0.1205, 0.9985, 0.09642, 0.9985, 0.09642, 0.9556, 0.1205, 0.9556, 0.9531, 0.0, 0.9773, 0.0, 0.9773, 0.03372, 0.9531, 0.03372, 0.8435, 0.9296, 0.8194, 0.9296, 0.8194, 0.8938, 0.8435, 0.8938, 0.8194, 0.8938, 0.7953, 0.8938, 0.7953, 0.7736, 0.8194, 0.7736, 0.485, 0.7222, 0.485, 0.6981, 0.5036, 0.6981, 0.5036, 0.7222, 0.9663, 0.6774, 0.9904, 0.6774, 0.9904, 0.7276, 0.9663, 0.7276, 0.4773, 0.9298, 0.4532, 0.9298, 0.4532, 0.9119, 0.4773, 0.9119, 0.5548, 0.8945, 0.5789, 0.8945, 0.5789, 0.9569, 0.5548, 0.9569, 0.9934, 0.9532, 0.9934, 0.9774, 0.9759, 0.9774, 0.9759, 0.9532, 0.9937, 0.4204, 0.9696, 0.4204, 0.9696, 0.3842, 0.9937, 0.3842, 0.8577, 0.3871, 0.8577, 0.4113, 0.8393, 0.4113, 0.8393, 0.3871, 0.9696, 0.4145, 0.9455, 0.4145, 0.9455, 0.3521, 0.9696, 0.3521, 0.4773, 0.8745, 0.5014, 0.8745, 0.5014, 0.9365, 0.4773, 0.9365, 0.9655, 0.5228, 0.9896, 0.5228, 0.9896, 0.5739, 0.9655, 0.5739, 0.3809, 0.9588, 0.405, 0.9588, 0.405, 0.9967, 0.3809, 0.9967, 0.6994, 0.8939, 0.7235, 0.8939, 0.7235, 0.9457, 0.6994, 0.9457, 0.5036, 0.674, 0.5036, 0.6981, 0.485, 0.6981, 0.485, 0.674, 0.6271, 0.8942, 0.6512, 0.8942, 0.6512, 0.9572, 0.6271, 0.9572, 0.3086, 0.8939, 0.3327, 0.8939, 0.3327, 0.9281, 0.3086, 0.9281, 0.3086, 0.9639, 0.3327, 0.9639, 0.3327, 0.9996, 0.3086, 0.9996, 0.7286, 0.7977, 0.7286, 0.7736, 0.7471, 0.7736, 0.7471, 0.7977, 0.603, 0.9572, 0.6271, 0.9572, 0.6271, 0.9994, 0.603, 0.9994, 0.3809, 0.96, 0.3568, 0.96, 0.3568, 0.8979, 0.3809, 0.8979, 0.09642, 0.9985, 0.07231, 0.9985, 0.07231, 0.9556, 0.09642, 0.9556, 0.5789, 0.8945, 0.603, 0.8945, 0.603, 0.9569, 0.5789, 0.9569, 0.7968, 0.5768, 0.7726, 0.5768, 0.7726, 0.4567, 0.7968, 0.4567, 0.6753, 0.964, 0.6994, 0.964, 0.6994, 0.9997, 0.6753, 0.9997, 0.7485, 0.3871, 0.7726, 0.3871, 0.7726, 0.4208, 0.7485, 0.4208, 0.9422, 0.5768, 0.9663, 0.5768, 0.9663, 0.6145, 0.9422, 0.6145, 0.5036, 0.7222, 0.5036, 0.7464, 0.485, 0.7464, 0.485, 0.7222, 0.3809, 0.8769, 0.405, 0.8769, 0.405, 0.9399, 0.3809, 0.9399, 0.4291, 0.8246, 0.4532, 0.8246, 0.4532, 0.875, 0.4291, 0.875, 0.8128, 0.9697, 0.8128, 0.9938, 0.7953, 0.9938, 0.7953, 0.9697, 0.1451, 0.9149, 0.121, 0.9149, 0.121, 0.7717, 0.1451, 0.7717, 0.2845, 0.8939, 0.2603, 0.8939, 0.2603, 0.7742, 0.2845, 0.7742, 0.8932, 0.5209, 0.9173, 0.5209, 0.9173, 0.5555, 0.8932, 0.5555, 0.8209, 0.5335, 0.845, 0.5335, 0.845, 0.5672, 0.8209, 0.5672, 0.2174, 0.9749, 0.1933, 0.9749, 0.1933, 0.9126, 0.2174, 0.9126, 0.8577, 0.4113, 0.8577, 0.3871, 0.876, 0.3871, 0.876, 0.4113, 0.603, 0.8942, 0.6271, 0.8942, 0.6271, 0.9572, 0.603, 0.9572, 0.5014, 0.8244, 0.4773, 0.8244, 0.4773, 0.7742, 0.5014, 0.7742, 0.9696, 0.232, 0.9455, 0.232, 0.9455, 0.1962, 0.9696, 0.1962, 0.3568, 0.9646, 0.3327, 0.9646, 0.3327, 0.9221, 0.3568, 0.9221, 0.9422, 0.6327, 0.9663, 0.6327, 0.9663, 0.6705, 0.9422, 0.6705, 0.7953, 0.8938, 0.8194, 0.8938, 0.8194, 0.9384, 0.7953, 0.9384, 0.8194, 0.7736, 0.8435, 0.7736, 0.8435, 0.8938, 0.8194, 0.8938, 0.8932, 0.4208, 0.9173, 0.4208, 0.9173, 0.5209, 0.8932, 0.5209, 0.7485, 0.4208, 0.7726, 0.4208, 0.7726, 0.5409, 0.7485, 0.5409, 0.3809, 0.8612, 0.3568, 0.8612, 0.3568, 0.81, 0.3809, 0.81, 0.4711, 0.9669, 0.4711, 0.9911, 0.4532, 0.9911, 0.4532, 0.9669, 0.7465, 0.9665, 0.7465, 0.9907, 0.7286, 0.9907, 0.7286, 0.9665, 0.9531, 0.08533, 0.9773, 0.08533, 0.9773, 0.1032, 0.9531, 0.1032, 1.0, 0.8789, 0.9759, 0.8789, 0.9759, 0.8417, 1.0, 0.8417, 0.9455, 0.3163, 0.9696, 0.3163, 0.9696, 0.3521, 0.9455, 0.3521, 0.3809, 0.8979, 0.3568, 0.8979, 0.3568, 0.8793, 0.3809, 0.8793, 0.7286, 0.8942, 0.7286, 0.87, 0.7468, 0.87, 0.7468, 0.8942, 0.5036, 0.6499, 0.5036, 0.674, 0.485, 0.674, 0.485, 0.6499, 0.3809, 0.81, 0.3568, 0.81, 0.3568, 0.7742, 0.3809, 0.7742, 0.7712, 0.8938, 0.7471, 0.8938, 0.7471, 0.7736, 0.7712, 0.7736, 0.7953, 0.8938, 0.7712, 0.8938, 0.7712, 0.7736, 0.7953, 0.7736, 0.9422, 0.6145, 0.9663, 0.6145, 0.9663, 0.6327, 0.9422, 0.6327, 0.09869, 0.91, 0.09869, 0.8858, 0.1169, 0.8858, 0.1169, 0.91, 0.4291, 0.9256, 0.4532, 0.9256, 0.4532, 0.9615, 0.4291, 0.9615, 0.4773, 0.9365, 0.5014, 0.9365, 0.5014, 0.9671, 0.4773, 0.9671, 0.8194, 0.9892, 0.8194, 0.9651, 0.8373, 0.9651, 0.8373, 0.9892, 0.485, 0.6016, 0.485, 0.5775, 0.5039, 0.5775, 0.5039, 0.6016, 0.4291, 0.7742, 0.4532, 0.7742, 0.4532, 0.8246, 0.4291, 0.8246, 0.5307, 0.9133, 0.5066, 0.9133, 0.5066, 0.8948, 0.5307, 0.8948, 0.1171, 0.8376, 0.1171, 0.8617, 0.09869, 0.8617, 0.09869, 0.8376, 0.7953, 0.9297, 0.7712, 0.9297, 0.7712, 0.8938, 0.7953, 0.8938, 0.3086, 0.9298, 0.2845, 0.9298, 0.2845, 0.8939, 0.3086, 0.8939, 0.405, 0.9627, 0.4291, 0.9627, 0.4291, 1.0, 0.405, 1.0, 0.5789, 0.9993, 0.5548, 0.9993, 0.5548, 0.9569, 0.5789, 0.9569, 0.3809, 0.9399, 0.405, 0.9399, 0.405, 0.9588, 0.3809, 0.9588, 0.9518, 0.7672, 0.9759, 0.7672, 0.9759, 0.8292, 0.9518, 0.8292, 0.1692, 0.7717, 0.1933, 0.7717, 0.1933, 0.9136, 0.1692, 0.9136, 0.405, 0.7742, 0.4291, 0.7742, 0.4291, 0.8763, 0.405, 0.8763, 0.747, 0.8218, 0.747, 0.8459, 0.7286, 0.8459, 0.7286, 0.8218, 0.747, 0.8459, 0.747, 0.87, 0.7286, 0.87, 0.7286, 0.8459, 0.09869, 0.7893, 0.09869, 0.7652, 0.1172, 0.7652, 0.1172, 0.7893, 0.7953, 0.9707, 0.7712, 0.9707, 0.7712, 0.9297, 0.7953, 0.9297, 0.3086, 0.964, 0.2845, 0.964, 0.2845, 0.9298, 0.3086, 0.9298, 0.9759, 0.9928, 0.9518, 0.9928, 0.9518, 0.943, 0.9759, 0.943, 0.8691, 0.502, 0.8932, 0.502, 0.8932, 0.5643, 0.8691, 0.5643, 0.9759, 0.943, 0.9518, 0.943, 0.9518, 0.8911, 0.9759, 0.8911, 0.485, 0.7705, 0.485, 0.7464, 0.5035, 0.7464, 0.5035, 0.7705, 0.09869, 0.8135, 0.09869, 0.7893, 0.1172, 0.7893, 0.1172, 0.8135, 0.9655, 0.5144, 0.9414, 0.5144, 0.9414, 0.4767, 0.9655, 0.4767, 0.8917, 0.999, 0.8676, 0.999, 0.8676, 0.9577, 0.8917, 0.9577, 0.9531, 0.0516, 0.9773, 0.0516, 0.9773, 0.08533, 0.9531, 0.08533, 0.9455, 0.2745, 0.9696, 0.2745, 0.9696, 0.3163, 0.9455, 0.3163, 0.4291, 0.875, 0.4532, 0.875, 0.4532, 0.9256, 0.4291, 0.9256, 0.8209, 0.4664, 0.845, 0.4664, 0.845, 0.5335, 0.8209, 0.5335, 0.121, 0.9149, 0.1451, 0.9149, 0.1451, 0.9765, 0.121, 0.9765, 0.1451, 0.7717, 0.1692, 0.7717, 0.1692, 0.9149, 0.1451, 0.9149, 0.5307, 0.8948, 0.5066, 0.8948, 0.5066, 0.7921, 0.5307, 0.7921, 0.9518, 0.9571, 0.9277, 0.9571, 0.9277, 0.9194, 0.9518, 0.9194, 0.9422, 0.6705, 0.9663, 0.6705, 0.9663, 0.7082, 0.9422, 0.7082, 0.9123, 0.4113, 0.9123, 0.3871, 0.9305, 0.3871, 0.9305, 0.4113, 0.7286, 0.8218, 0.7286, 0.7977, 0.7471, 0.7977, 0.7471, 0.8218, 0.3327, 0.7742, 0.3568, 0.7742, 0.3568, 0.8409, 0.3327, 0.8409, 0.8691, 0.4208, 0.8932, 0.4208, 0.8932, 0.4827, 0.8691, 0.4827, 0.4532, 0.7742, 0.4773, 0.7742, 0.4773, 0.8746, 0.4532, 0.8746, 0.9655, 0.4586, 0.9414, 0.4586, 0.9414, 0.4208, 0.9655, 0.4208, 0.6753, 0.9283, 0.6994, 0.9283, 0.6994, 0.964, 0.6753, 0.964, 0.2603, 0.964, 0.2845, 0.964, 0.2845, 0.9997, 0.2603, 0.9997, 0.9414, 0.5144, 0.9655, 0.5144, 0.9655, 0.5768, 0.9414, 0.5768, 0.8209, 0.4567, 0.7968, 0.4567, 0.7968, 0.4208, 0.8209, 0.4208, 0.9696, 0.2958, 0.9937, 0.2958, 0.9937, 0.3407, 0.9696, 0.3407, 0.3809, 0.8793, 0.3568, 0.8793, 0.3568, 0.8612, 0.3809, 0.8612, 0.9518, 0.9013, 0.9277, 0.9013, 0.9277, 0.8635, 0.9518, 0.8635, 0.9422, 0.7263, 0.9663, 0.7263, 0.9663, 0.7641, 0.9422, 0.7641, 0.9759, 0.9161, 1.0, 0.9161, 1.0, 0.9532, 0.9759, 0.9532, 0.9173, 0.5523, 0.9414, 0.5523, 0.9414, 0.5704, 0.9173, 0.5704, 0.7726, 0.3871, 0.7968, 0.3871, 0.7968, 0.4208, 0.7726, 0.4208, 0.603, 0.8945, 0.5789, 0.8945, 0.5789, 0.7736, 0.603, 0.7736, 0.6271, 0.9572, 0.6512, 0.9572, 0.6512, 0.9994, 0.6271, 0.9994, 0.1933, 0.7717, 0.2174, 0.7717, 0.2174, 0.9126, 0.1933, 0.9126, 0.5307, 0.7736, 0.5548, 0.7736, 0.5548, 0.8757, 0.5307, 0.8757, 1.0, 0.9161, 0.9759, 0.9161, 0.9759, 0.8789, 1.0, 0.8789, 0.9759, 0.8045, 1.0, 0.8045, 1.0, 0.8417, 0.9759, 0.8417, 0.9655, 0.4767, 0.9414, 0.4767, 0.9414, 0.4586, 0.9655, 0.4586, 0.4291, 0.9122, 0.405, 0.9122, 0.405, 0.8763, 0.4291, 0.8763, 0.6271, 0.8942, 0.603, 0.8942, 0.603, 0.7736, 0.6271, 0.7736, 0.7953, 0.9384, 0.8194, 0.9384, 0.8194, 0.9697, 0.7953, 0.9697, 0.6753, 0.7736, 0.6994, 0.7736, 0.6994, 0.8941, 0.6753, 0.8941, 0.8691, 0.4827, 0.8932, 0.4827, 0.8932, 0.502, 0.8691, 0.502, 0.8691, 0.5643, 0.845, 0.5643, 0.845, 0.4208, 0.8691, 0.4208, 0.5307, 0.9757, 0.5066, 0.9757, 0.5066, 0.9133, 0.5307, 0.9133, 0.9518, 0.9194, 0.9277, 0.9194, 0.9277, 0.9013, 0.9518, 0.9013, 0.9422, 0.7082, 0.9663, 0.7082, 0.9663, 0.7263, 0.9422, 0.7263, 0.4532, 0.9987, 0.4291, 0.9987, 0.4291, 0.9615, 0.4532, 0.9615, 0.3568, 0.9988, 0.3327, 0.9988, 0.3327, 0.9646, 0.3568, 0.9646, 0.3086, 0.7742, 0.3327, 0.7742, 0.3327, 0.8939, 0.3086, 0.8939, 0.9773, 0.02412, 0.9773, 1.463e-09, 0.9936, 0.0, 0.9936, 0.02412, 0.8942, 0.4113, 0.8942, 0.3871, 0.9123, 0.3871, 0.9123, 0.4113, 0.9277, 0.8479, 0.9518, 0.8479, 0.9518, 0.8635, 0.9277, 0.8635, 0.9759, 0.7672, 1.0, 0.7672, 1.0, 0.8045, 0.9759, 0.8045, 0.1168, 0.91, 0.1168, 0.9341, 0.09869, 0.9341, 0.09869, 0.91, 0.6753, 0.8941, 0.6994, 0.8941, 0.6994, 0.9283, 0.6753, 0.9283, 0.9696, 0.1962, 0.9937, 0.1962, 0.9937, 0.246, 0.9696, 0.246, 0.3568, 0.9221, 0.3327, 0.9221, 0.3327, 0.8863, 0.3568, 0.8863, 0.9663, 0.7276, 0.9904, 0.7276, 0.9904, 0.7672, 0.9663, 0.7672, 0.2574, 0.9114, 0.2333, 0.9114, 0.2333, 0.8755, 0.2574, 0.8755, 0.09869, 0.8858, 0.09869, 0.8617, 0.117, 0.8617, 0.117, 0.8858, 0.6994, 0.9457, 0.7235, 0.9457, 0.7235, 0.9641, 0.6994, 0.9641, 0.2845, 0.964, 0.3086, 0.964, 0.3086, 0.9997, 0.2845, 0.9997, 0.4291, 0.9627, 0.405, 0.9627, 0.405, 0.9122, 0.4291, 0.9122, 0.8917, 0.9577, 0.9158, 0.9577, 0.9158, 0.9967, 0.8917, 0.9967, 0.2574, 0.732, 0.2333, 0.732, 0.2333, 0.6109, 0.2574, 0.6109, 0.9663, 0.6271, 0.9904, 0.6271, 0.9904, 0.6774, 0.9663, 0.6774, 0.9173, 0.4208, 0.9414, 0.4208, 0.9414, 0.4837, 0.9173, 0.4837])
me_grid.materials.append(mat_justdatakathings)
me_grid.use_remesh_preserve_volume = False
me_grid.use_remesh_preserve_attributes = False
me_grid.use_mirror_vertex_groups = False
me_grid.auto_texspace = False
me_grid.update()

# ---- objects
ob_justdakatathings = bpy.data.objects.new('JustDakataThings', me_grid)
ob_lamp = bpy.data.objects.new('Lamp', light_lamp)
ob_camera = bpy.data.objects.new('Camera', cam_camera)

# ---- transforms, parenting, visibility, modifiers, constraints
ob_justdakatathings.location = (0.0, 0.0, 0.0)
ob_justdakatathings.rotation_euler = (0.0, -0.0, 1.571)
ob_justdakatathings.lock_location = (True, True, True)
ob_justdakatathings.show_texture_space = True
ob_justdakatathings.lineart.crease_threshold = 0.0
ob_lamp.location = (4.076, 1.005, 5.904)
ob_lamp.rotation_euler = (0.6503, 0.05522, 1.866)
ob_lamp.lock_rotations_4d = False
ob_lamp.empty_display_type = 'ARROWS'
ob_lamp.color = (0.0, 0.0, 0.0, 0.0)
ob_lamp.lineart.crease_threshold = 0.0
ob_camera.location = (7.481, -6.508, 5.344)
ob_camera.rotation_euler = (1.109, 0.01082, 0.8149)
ob_camera.lock_rotations_4d = False
ob_camera.empty_display_type = 'ARROWS'
ob_camera.color = (0.0, 0.0, 0.0, 0.0)
ob_camera.display_type = 'WIRE'
ob_camera.lineart.crease_threshold = 0.0

# ---- collection membership
col_collection_1.objects.link(ob_justdakatathings)
col_collection_1.objects.link(ob_lamp)
col_collection_1.objects.link(ob_camera)

# ---- scene / render settings (as saved in the file)
scene.camera = ob_camera
scene.frame_start = 1; scene.frame_end = 250; scene.frame_set(0)
scene.render.engine = 'BLENDER_EEVEE_NEXT'
scene.render.resolution_percentage = 50
scene.render.dither_intensity = 0.0
scene.cycles.use_denoising = False
scene.cycles.samples = 10
scene.cycles.sampling_pattern = 'TABULATED_SOBOL'
scene.cycles.light_sampling_threshold = 0.0
scene.cycles.use_adaptive_sampling = False
scene.cycles.use_light_tree = False
scene.cycles.blur_glossy = 0.0
scene.cycles.pixel_filter_type = 'GAUSSIAN'
scene.cycles.sample_clamp_indirect = 0.0
scene.view_settings.view_transform = 'Standard'
bpy.context.view_layer.update()
